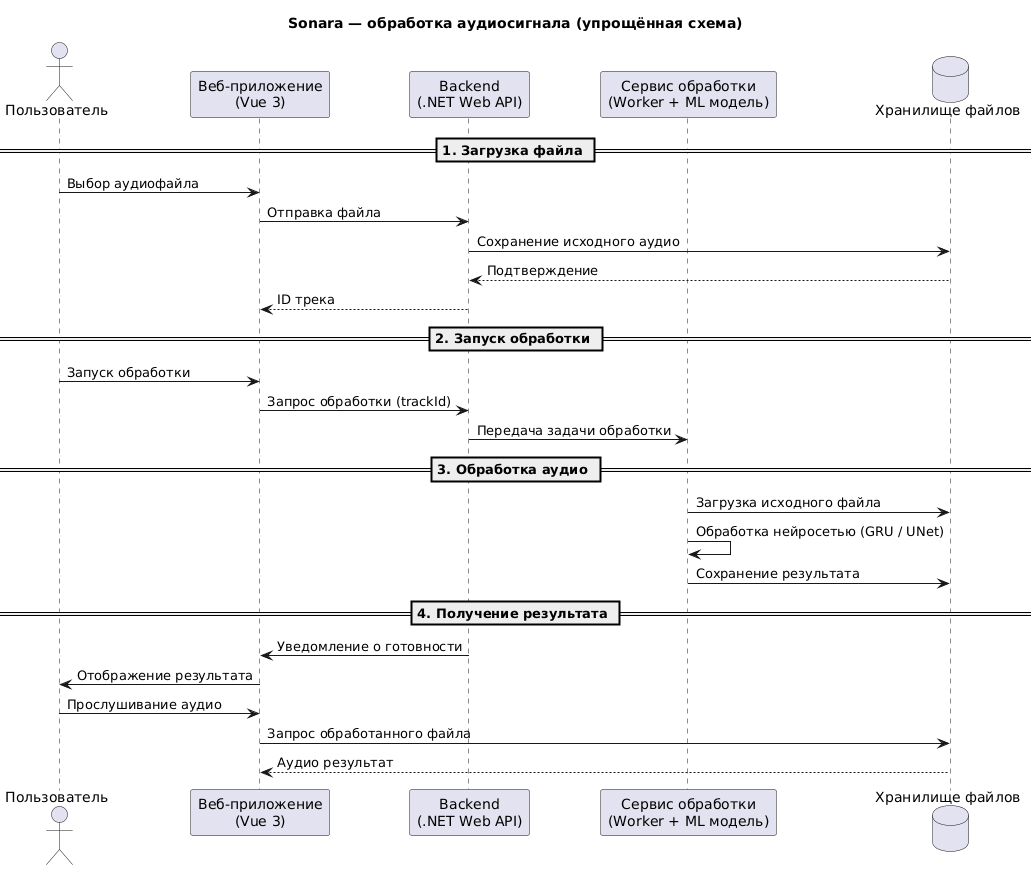

The diagram above was rendered by PlantUML. Its source (embedded in the PNG):
@startuml
title Sonara — обработка аудиосигнала (упрощённая схема)

actor "Пользователь" as User

participant "Веб-приложение\n(Vue 3)" as Frontend
participant "Backend\n(.NET Web API)" as Backend
participant "Сервис обработки\n(Worker + ML модель)" as Worker
database "Хранилище файлов" as Storage

== 1. Загрузка файла ==

User -> Frontend: Выбор аудиофайла
Frontend -> Backend: Отправка файла
Backend -> Storage: Сохранение исходного аудио
Storage --> Backend: Подтверждение
Backend --> Frontend: ID трека

== 2. Запуск обработки ==

User -> Frontend: Запуск обработки
Frontend -> Backend: Запрос обработки (trackId)
Backend -> Worker: Передача задачи обработки

== 3. Обработка аудио ==

Worker -> Storage: Загрузка исходного файла
Worker -> Worker: Обработка нейросетью (GRU / UNet)
Worker -> Storage: Сохранение результата

== 4. Получение результата ==

Backend -> Frontend: Уведомление о готовности
Frontend -> User: Отображение результата
User -> Frontend: Прослушивание аудио
Frontend -> Storage: Запрос обработанного файла
Storage --> Frontend: Аудио результат
@enduml